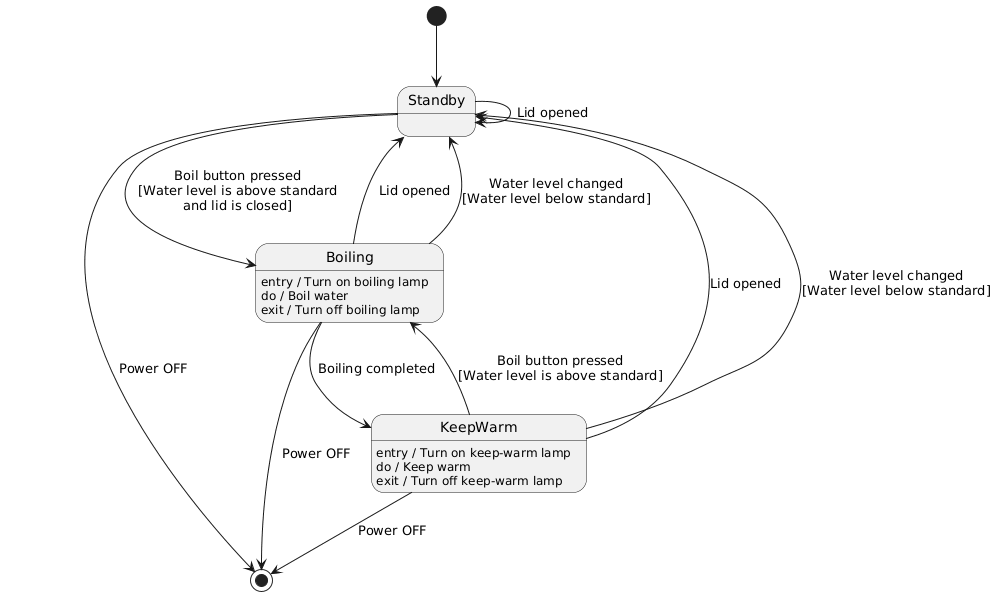

The diagram above was rendered by PlantUML. Its source (embedded in the PNG):
@startuml
[*] --> Standby

Standby --> Boiling : Boil button pressed\n[Water level is above standard\nand lid is closed]
Standby --> Standby : Lid opened
Standby --> [*] : Power OFF

Boiling : entry / Turn on boiling lamp
Boiling : do / Boil water
Boiling : exit / Turn off boiling lamp
Boiling --> KeepWarm : Boiling completed
Boiling --> Standby : Lid opened
Boiling --> Standby : Water level changed\n[Water level below standard]
Boiling --> [*] : Power OFF

KeepWarm : entry / Turn on keep-warm lamp
KeepWarm : do / Keep warm
KeepWarm : exit / Turn off keep-warm lamp
KeepWarm --> Boiling : Boil button pressed\n[Water level is above standard]
KeepWarm --> Standby : Lid opened
KeepWarm --> Standby : Water level changed\n[Water level below standard]
KeepWarm --> [*] : Power OFF
@enduml